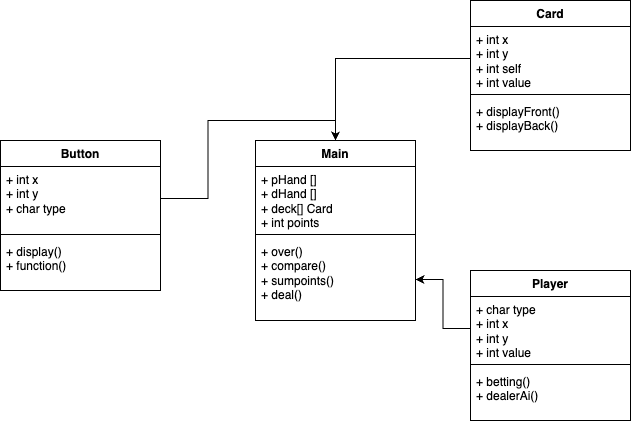

The diagram above was exported from draw.io. Its source (the exported page's mxGraphModel, read from the mxfile embedded in the PNG):
<mxGraphModel dx="1674" dy="786" grid="1" gridSize="10" guides="1" tooltips="1" connect="1" arrows="1" fold="1" page="1" pageScale="1" pageWidth="850" pageHeight="1100" math="0" shadow="0">
  <root>
    <mxCell id="0" />
    <mxCell id="1" parent="0" />
    <mxCell id="njjFJXT8n_x7-_Ri-f94-2" value="Main" style="swimlane;fontStyle=1;align=center;verticalAlign=top;childLayout=stackLayout;horizontal=1;startSize=26;horizontalStack=0;resizeParent=1;resizeParentMax=0;resizeLast=0;collapsible=1;marginBottom=0;whiteSpace=wrap;html=1;" vertex="1" parent="1">
      <mxGeometry x="345" y="260" width="160" height="180" as="geometry" />
    </mxCell>
    <mxCell id="njjFJXT8n_x7-_Ri-f94-3" value="+ pHand []&lt;br&gt;+ dHand []&lt;br&gt;+ deck[] Card&lt;br&gt;+ int points" style="text;strokeColor=none;fillColor=none;align=left;verticalAlign=top;spacingLeft=4;spacingRight=4;overflow=hidden;rotatable=0;points=[[0,0.5],[1,0.5]];portConstraint=eastwest;whiteSpace=wrap;html=1;" vertex="1" parent="njjFJXT8n_x7-_Ri-f94-2">
      <mxGeometry y="26" width="160" height="64" as="geometry" />
    </mxCell>
    <mxCell id="njjFJXT8n_x7-_Ri-f94-4" value="" style="line;strokeWidth=1;fillColor=none;align=left;verticalAlign=middle;spacingTop=-1;spacingLeft=3;spacingRight=3;rotatable=0;labelPosition=right;points=[];portConstraint=eastwest;strokeColor=inherit;" vertex="1" parent="njjFJXT8n_x7-_Ri-f94-2">
      <mxGeometry y="90" width="160" height="8" as="geometry" />
    </mxCell>
    <mxCell id="njjFJXT8n_x7-_Ri-f94-5" value="+ over()&lt;br&gt;+ compare()&lt;br&gt;+ sumpoints()&lt;br&gt;+ deal()" style="text;strokeColor=none;fillColor=none;align=left;verticalAlign=top;spacingLeft=4;spacingRight=4;overflow=hidden;rotatable=0;points=[[0,0.5],[1,0.5]];portConstraint=eastwest;whiteSpace=wrap;html=1;" vertex="1" parent="njjFJXT8n_x7-_Ri-f94-2">
      <mxGeometry y="98" width="160" height="82" as="geometry" />
    </mxCell>
    <mxCell id="njjFJXT8n_x7-_Ri-f94-9" value="Card" style="swimlane;fontStyle=1;align=center;verticalAlign=top;childLayout=stackLayout;horizontal=1;startSize=26;horizontalStack=0;resizeParent=1;resizeParentMax=0;resizeLast=0;collapsible=1;marginBottom=0;whiteSpace=wrap;html=1;" vertex="1" parent="1">
      <mxGeometry x="560" y="120" width="160" height="150" as="geometry" />
    </mxCell>
    <mxCell id="njjFJXT8n_x7-_Ri-f94-10" value="+ int x&lt;br&gt;+ int y&lt;br&gt;+ int self&lt;br&gt;+ int value" style="text;strokeColor=none;fillColor=none;align=left;verticalAlign=top;spacingLeft=4;spacingRight=4;overflow=hidden;rotatable=0;points=[[0,0.5],[1,0.5]];portConstraint=eastwest;whiteSpace=wrap;html=1;" vertex="1" parent="njjFJXT8n_x7-_Ri-f94-9">
      <mxGeometry y="26" width="160" height="64" as="geometry" />
    </mxCell>
    <mxCell id="njjFJXT8n_x7-_Ri-f94-11" value="" style="line;strokeWidth=1;fillColor=none;align=left;verticalAlign=middle;spacingTop=-1;spacingLeft=3;spacingRight=3;rotatable=0;labelPosition=right;points=[];portConstraint=eastwest;strokeColor=inherit;" vertex="1" parent="njjFJXT8n_x7-_Ri-f94-9">
      <mxGeometry y="90" width="160" height="8" as="geometry" />
    </mxCell>
    <mxCell id="njjFJXT8n_x7-_Ri-f94-12" value="+ displayFront()&lt;br&gt;+ displayBack()" style="text;strokeColor=none;fillColor=none;align=left;verticalAlign=top;spacingLeft=4;spacingRight=4;overflow=hidden;rotatable=0;points=[[0,0.5],[1,0.5]];portConstraint=eastwest;whiteSpace=wrap;html=1;" vertex="1" parent="njjFJXT8n_x7-_Ri-f94-9">
      <mxGeometry y="98" width="160" height="52" as="geometry" />
    </mxCell>
    <mxCell id="njjFJXT8n_x7-_Ri-f94-13" value="Player" style="swimlane;fontStyle=1;align=center;verticalAlign=top;childLayout=stackLayout;horizontal=1;startSize=26;horizontalStack=0;resizeParent=1;resizeParentMax=0;resizeLast=0;collapsible=1;marginBottom=0;whiteSpace=wrap;html=1;" vertex="1" parent="1">
      <mxGeometry x="560" y="390" width="160" height="150" as="geometry" />
    </mxCell>
    <mxCell id="njjFJXT8n_x7-_Ri-f94-14" value="+ char type&lt;br&gt;+ int x&lt;br&gt;+ int y&lt;br&gt;+ int value" style="text;strokeColor=none;fillColor=none;align=left;verticalAlign=top;spacingLeft=4;spacingRight=4;overflow=hidden;rotatable=0;points=[[0,0.5],[1,0.5]];portConstraint=eastwest;whiteSpace=wrap;html=1;" vertex="1" parent="njjFJXT8n_x7-_Ri-f94-13">
      <mxGeometry y="26" width="160" height="64" as="geometry" />
    </mxCell>
    <mxCell id="njjFJXT8n_x7-_Ri-f94-15" value="" style="line;strokeWidth=1;fillColor=none;align=left;verticalAlign=middle;spacingTop=-1;spacingLeft=3;spacingRight=3;rotatable=0;labelPosition=right;points=[];portConstraint=eastwest;strokeColor=inherit;" vertex="1" parent="njjFJXT8n_x7-_Ri-f94-13">
      <mxGeometry y="90" width="160" height="8" as="geometry" />
    </mxCell>
    <mxCell id="njjFJXT8n_x7-_Ri-f94-16" value="+ betting()&lt;br&gt;+ dealerAi()" style="text;strokeColor=none;fillColor=none;align=left;verticalAlign=top;spacingLeft=4;spacingRight=4;overflow=hidden;rotatable=0;points=[[0,0.5],[1,0.5]];portConstraint=eastwest;whiteSpace=wrap;html=1;" vertex="1" parent="njjFJXT8n_x7-_Ri-f94-13">
      <mxGeometry y="98" width="160" height="52" as="geometry" />
    </mxCell>
    <mxCell id="njjFJXT8n_x7-_Ri-f94-17" value="Button" style="swimlane;fontStyle=1;align=center;verticalAlign=top;childLayout=stackLayout;horizontal=1;startSize=26;horizontalStack=0;resizeParent=1;resizeParentMax=0;resizeLast=0;collapsible=1;marginBottom=0;whiteSpace=wrap;html=1;" vertex="1" parent="1">
      <mxGeometry x="90" y="260" width="160" height="150" as="geometry" />
    </mxCell>
    <mxCell id="njjFJXT8n_x7-_Ri-f94-18" value="+ int x&lt;br&gt;+ int y&lt;br&gt;+ char type" style="text;strokeColor=none;fillColor=none;align=left;verticalAlign=top;spacingLeft=4;spacingRight=4;overflow=hidden;rotatable=0;points=[[0,0.5],[1,0.5]];portConstraint=eastwest;whiteSpace=wrap;html=1;" vertex="1" parent="njjFJXT8n_x7-_Ri-f94-17">
      <mxGeometry y="26" width="160" height="64" as="geometry" />
    </mxCell>
    <mxCell id="njjFJXT8n_x7-_Ri-f94-19" value="" style="line;strokeWidth=1;fillColor=none;align=left;verticalAlign=middle;spacingTop=-1;spacingLeft=3;spacingRight=3;rotatable=0;labelPosition=right;points=[];portConstraint=eastwest;strokeColor=inherit;" vertex="1" parent="njjFJXT8n_x7-_Ri-f94-17">
      <mxGeometry y="90" width="160" height="8" as="geometry" />
    </mxCell>
    <mxCell id="njjFJXT8n_x7-_Ri-f94-20" value="+ display()&lt;br&gt;+ function()" style="text;strokeColor=none;fillColor=none;align=left;verticalAlign=top;spacingLeft=4;spacingRight=4;overflow=hidden;rotatable=0;points=[[0,0.5],[1,0.5]];portConstraint=eastwest;whiteSpace=wrap;html=1;" vertex="1" parent="njjFJXT8n_x7-_Ri-f94-17">
      <mxGeometry y="98" width="160" height="52" as="geometry" />
    </mxCell>
    <mxCell id="njjFJXT8n_x7-_Ri-f94-25" style="edgeStyle=orthogonalEdgeStyle;rounded=0;orthogonalLoop=1;jettySize=auto;html=1;entryX=0.5;entryY=0;entryDx=0;entryDy=0;" edge="1" parent="1" source="njjFJXT8n_x7-_Ri-f94-18" target="njjFJXT8n_x7-_Ri-f94-2">
      <mxGeometry relative="1" as="geometry" />
    </mxCell>
    <mxCell id="njjFJXT8n_x7-_Ri-f94-27" style="edgeStyle=orthogonalEdgeStyle;rounded=0;orthogonalLoop=1;jettySize=auto;html=1;" edge="1" parent="1" source="njjFJXT8n_x7-_Ri-f94-10" target="njjFJXT8n_x7-_Ri-f94-2">
      <mxGeometry relative="1" as="geometry" />
    </mxCell>
    <mxCell id="njjFJXT8n_x7-_Ri-f94-28" style="edgeStyle=orthogonalEdgeStyle;rounded=0;orthogonalLoop=1;jettySize=auto;html=1;entryX=1;entryY=0.5;entryDx=0;entryDy=0;" edge="1" parent="1" source="njjFJXT8n_x7-_Ri-f94-14" target="njjFJXT8n_x7-_Ri-f94-5">
      <mxGeometry relative="1" as="geometry" />
    </mxCell>
  </root>
</mxGraphModel>